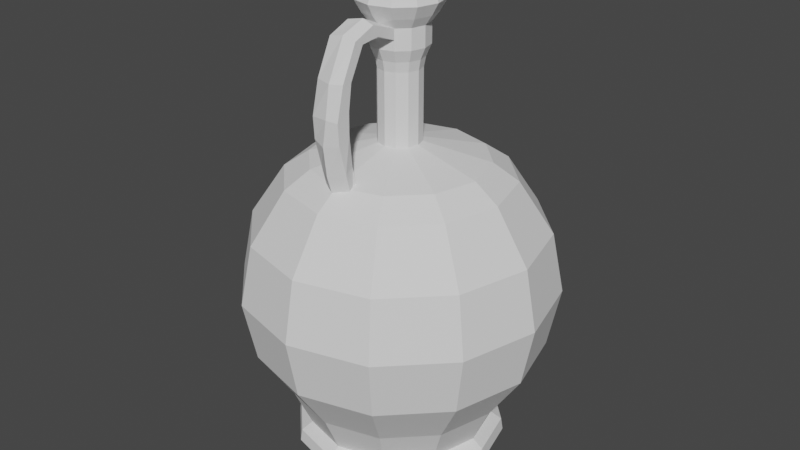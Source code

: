 # Source: vase_artifact.blend  (saved by Blender 3.3.6; exported with 4.5.12 LTS)
import bpy
from mathutils import Matrix  # noqa: F401  (used for matrix-valued properties, if any)

bpy.ops.wm.read_factory_settings(use_empty=True)
scene = bpy.context.scene
scene.name = 'Scene'

# ---- collections
col_collection = bpy.data.collections.new('Collection'); scene.collection.children.link(col_collection)

# ---- world
world_world = bpy.data.worlds.new('World'); scene.world = world_world
world_world.use_nodes = True; world_world.node_tree.nodes.clear()
_N = world_world.node_tree.nodes; _L = world_world.node_tree.links
n0 = _N.new('ShaderNodeOutputWorld'); n0.name = 'World Output'; n0.location = (300, 300)
n1 = _N.new('ShaderNodeBackground'); n1.name = 'Background'; n1.location = (10, 300)
n1.inputs[0].default_value = (0.05088, 0.05088, 0.05088, 1.0)
_L.new(n1.outputs[0], n0.inputs[0])
n0.is_active_output = True
world_world.color = (0.05088, 0.05088, 0.05088)
world_world.use_sun_shadow = False
world_world.sun_shadow_jitter_overblur = 0.0

# ---- meshes
me_sphere = bpy.data.meshes.new('Sphere')
me_sphere.from_pydata([(0.0, 0.7071, 0.7071), (0.06826, 0.1182, 0.9237), (0.3536, 0.6124, 0.7071), (0.4619, 0.8001, 0.3827), (0.5, 0.866, 0.0), (0.4619, 0.8001, -0.3827), (0.3536, 0.6124, -0.7071), (0.2997, 0.5191, -0.9494), (0.1182, 0.06826, 0.9237), (0.6124, 0.3536, 0.7071), (0.8001, 0.4619, 0.3827), (0.866, 0.5, 0.0), (0.8001, 0.4619, -0.3827), (0.6124, 0.3536, -0.7071), (0.5191, 0.2997, -0.9494), (0.1365, -1.918e-09, 0.9237), (0.7071, -2.98e-08, 0.7071), (0.9239, -2.98e-08, 0.3827), (1.0, 0.0, 0.0), (0.9239, -2.98e-08, -0.3827), (0.7071, -2.98e-08, -0.7071), (0.5994, -2.692e-08, -0.9494), (0.1182, -0.06826, 0.9237), (0.6124, -0.3536, 0.7071), (0.8001, -0.4619, 0.3827), (0.866, -0.5, 0.0), (0.8001, -0.4619, -0.3827), (0.6124, -0.3536, -0.7071), (0.5191, -0.2997, -0.9494), (0.06826, -0.1182, 0.9237), (0.3536, -0.6124, 0.7071), (0.4619, -0.8001, 0.3827), (0.5, -0.866, 0.0), (0.4619, -0.8001, -0.3827), (0.3536, -0.6124, -0.7071), (0.2997, -0.5191, -0.9494), (1.944e-10, -0.1365, 0.9237), (-5.96e-08, -0.7071, 0.7071), (0.0, -0.9239, 0.3827), (0.0, -1.0, 0.0), (0.0, -0.9239, -0.3827), (-5.96e-08, -0.7071, -0.7071), (-3.045e-09, -0.5994, -0.9494), (-0.06826, -0.1182, 0.9237), (-0.3536, -0.6124, 0.7071), (-0.4619, -0.8001, 0.3827), (-0.5, -0.866, 0.0), (-0.4619, -0.8001, -0.3827), (-0.3536, -0.6124, -0.7071), (-0.2997, -0.5191, -0.9494), (0.2753, 0.4768, 0.8154), (-0.1182, -0.06826, 0.9237), (-0.6124, -0.3536, 0.7071), (-0.8001, -0.4619, 0.3827), (-0.866, -0.5, 0.0), (-0.8001, -0.4619, -0.3827), (-0.6124, -0.3536, -0.7071), (-0.5191, -0.2997, -0.9494), (0.3347, -0.5798, -0.9978), (-0.1365, -1.918e-09, 0.9237), (-0.7071, 1.192e-07, 0.7071), (-0.9239, -2.98e-08, 0.3827), (-1.0, 0.0, 0.0), (-0.9239, -2.98e-08, -0.3827), (-0.7071, 1.192e-07, -0.7071), (-0.5994, -2.692e-08, -0.9494), (-0.1182, 0.06826, 0.9237), (-0.6124, 0.3536, 0.7071), (-0.8001, 0.4619, 0.3827), (-0.866, 0.5, 0.0), (-0.8001, 0.4619, -0.3827), (-0.6124, 0.3536, -0.7071), (-0.5191, 0.2997, -0.9494), (-0.06826, 0.1182, 0.9237), (-0.3536, 0.6124, 0.7071), (-0.4619, 0.8001, 0.3827), (-0.5, 0.866, 0.0), (-0.4619, 0.8001, -0.3827), (-0.3536, 0.6124, -0.7071), (-0.2997, 0.5191, -0.9494), (-5.122e-09, 0.1365, 0.9237), (-2.98e-08, 0.9239, 0.3827), (0.0, 1.0, 0.0), (-2.98e-08, 0.9239, -0.3827), (1.192e-07, 0.7071, -0.7071), (-2.638e-08, 0.5994, -0.9494), (0.3168, 0.5487, -1.154), (0.5487, 0.3168, -1.154), (0.6336, -2.841e-08, -1.154), (0.5487, -0.3168, -1.154), (0.3168, -0.5487, -1.154), (-3.402e-09, -0.6336, -1.154), (-0.3168, -0.5487, -1.154), (-0.5487, -0.3168, -1.154), (-3.402e-09, -3.738e-09, -1.15), (-0.6336, -2.841e-08, -1.154), (-0.5487, 0.3168, -1.154), (-0.3168, 0.5487, -1.154), (-2.807e-08, 0.6336, -1.154), (-0.5798, -0.3347, -0.9978), (-0.6695, -2.992e-08, -0.9978), (-2.995e-08, 0.6695, -0.9978), (0.3347, 0.5798, -0.9978), (0.5798, -0.3347, -0.9978), (-3.877e-09, -0.6695, -0.9978), (-0.3347, -0.5798, -0.9978), (-0.5798, 0.3347, -0.9978), (-0.3347, 0.5798, -0.9978), (0.5798, 0.3347, -0.9978), (0.6695, -2.992e-08, -0.9978), (0.3407, -0.5901, -1.076), (-0.6814, -3.057e-08, -1.076), (0.3407, 0.5901, -1.076), (0.5901, -0.3407, -1.076), (-0.3407, -0.5901, -1.076), (-0.3407, 0.5901, -1.076), (0.6814, -3.057e-08, -1.076), (-0.5901, -0.3407, -1.076), (-2.982e-08, 0.6814, -1.076), (-3.284e-09, -0.6814, -1.076), (-0.5901, 0.3407, -1.076), (0.5901, 0.3407, -1.076), (0.06826, 0.1182, 1.376), (0.1182, 0.06826, 1.376), (0.1365, -1.848e-09, 1.376), (0.1182, -0.06826, 1.376), (0.06826, -0.1182, 1.376), (2.47e-10, -0.1365, 1.376), (-0.06826, -0.1182, 1.376), (0.09033, 0.1565, 1.513), (-0.1182, -0.06826, 1.376), (-0.1365, -1.848e-09, 1.376), (-0.1182, 0.06826, 1.376), (-0.06826, 0.1182, 1.376), (-5.069e-09, 0.1365, 1.376), (0.4768, 0.2753, 0.8154), (0.5505, -2.903e-08, 0.8154), (0.4768, -0.2753, 0.8154), (0.2753, -0.4768, 0.8154), (-3.946e-08, -0.5505, 0.8154), (-0.2753, -0.4768, 0.8154), (-0.4768, -0.2753, 0.8154), (-0.5505, 6.82e-08, 0.8154), (-0.4768, 0.2753, 0.8154), (-0.2753, 0.4768, 0.8154), (-4.035e-09, 0.5505, 0.8154), (0.07433, 0.1287, 1.439), (0.1287, 0.07433, 1.439), (0.1487, -2.505e-09, 1.439), (0.1287, -0.07433, 1.439), (0.07433, -0.1287, 1.439), (1.066e-10, -0.1487, 1.439), (-0.07433, -0.1287, 1.439), (0.1121, 0.1941, 1.702), (-0.1287, -0.07433, 1.439), (-0.1487, -2.505e-09, 1.439), (-0.1287, 0.07433, 1.439), (-0.07433, 0.1287, 1.439), (-5.682e-09, 0.1487, 1.439), (0.1565, 0.09033, 1.513), (0.1807, -3.989e-09, 1.513), (0.1565, -0.09033, 1.513), (0.09033, -0.1565, 1.513), (3.817e-10, -0.1807, 1.513), (-0.09033, -0.1565, 1.513), (-6.638e-09, 0.1807, 1.642), (-0.1565, -0.09033, 1.513), (-0.1807, -3.989e-09, 1.513), (-0.1565, 0.09033, 1.513), (-0.09033, 0.1565, 1.513), (-6.653e-09, 0.1807, 1.513), (0.1941, 0.1121, 1.702), (0.2242, -5.909e-09, 1.702), (0.1941, -0.1121, 1.702), (0.1121, -0.1941, 1.702), (7.618e-10, -0.2242, 1.702), (-0.1121, -0.1941, 1.702), (-0.1941, -0.1121, 1.702), (-0.2242, -5.909e-09, 1.702), (-0.1941, 0.1121, 1.702), (-0.1121, 0.1941, 1.702), (-7.967e-09, 0.2242, 1.702), (-0.1565, -0.09033, 1.642), (0.1565, 0.09033, 1.642), (0.09033, 0.1565, 1.642), (-0.09033, 0.1565, 1.642), (0.09033, -0.1565, 1.642), (-0.1565, 0.09033, 1.642), (-0.1807, -3.909e-09, 1.642), (0.1565, -0.09033, 1.642), (0.1807, -3.909e-09, 1.642), (-0.09033, -0.1565, 1.642), (0.01008, -0.1974, 1.661), (-0.1565, -0.09033, 1.577), (0.1565, 0.09033, 1.577), (-0.09033, 0.1565, 1.577), (0.09033, -0.1565, 1.577), (-0.1565, 0.09033, 1.577), (0.1565, -0.09033, 1.577), (-0.09033, -0.1565, 1.577), (-6.646e-09, 0.1807, 1.577), (0.09033, 0.1565, 1.577), (-0.1807, -3.949e-09, 1.577), (0.1807, -3.949e-09, 1.577), (3.892e-10, -0.1807, 1.577), (0.1345, 0.2329, 1.78), (0.2329, 0.1345, 1.78), (0.2689, -7.953e-09, 1.78), (0.2329, -0.1345, 1.78), (0.1345, -0.2329, 1.78), (1.047e-09, -0.2689, 1.78), (-0.1345, -0.2329, 1.78), (0.07259, 0.1257, 1.877), (-0.2329, -0.1345, 1.78), (-0.2689, -7.953e-09, 1.78), (-0.2329, 0.1345, 1.78), (-0.1345, 0.2329, 1.78), (-9.425e-09, 0.2689, 1.78), (0.1138, 0.1972, 1.877), (0.1972, 0.1138, 1.877), (0.2277, -6.382e-09, 1.877), (0.1972, -0.1138, 1.877), (0.1138, -0.1972, 1.877), (9.365e-10, -0.2277, 1.877), (-0.1138, -0.1972, 1.877), (0.04437, 0.07685, 1.598), (-0.1972, -0.1138, 1.877), (-0.2277, -6.382e-09, 1.877), (-0.1972, 0.1138, 1.877), (-0.1138, 0.1972, 1.877), (-7.929e-09, 0.2277, 1.877), (0.1257, 0.07259, 1.877), (0.1452, -3.239e-09, 1.877), (0.1257, -0.07259, 1.877), (0.07259, -0.1257, 1.877), (5.838e-10, -0.1452, 1.877), (-0.07259, -0.1257, 1.877), (0.04437, 0.07685, 0.6262), (-0.1257, -0.07259, 1.877), (-0.1452, -3.239e-09, 1.877), (-0.1257, 0.07259, 1.877), (-0.07259, 0.1257, 1.877), (-5.069e-09, 0.1452, 1.877), (0.07685, 0.04437, 1.598), (0.08874, -2.072e-09, 1.598), (0.07685, -0.04437, 1.598), (0.04437, -0.07685, 1.598), (-6.618e-10, -0.08874, 1.598), (-0.04437, -0.07685, 1.598), (-0.07685, -0.04437, 1.598), (-0.08874, -2.072e-09, 1.598), (-0.07685, 0.04437, 1.598), (-0.04437, 0.07685, 1.598), (-4.117e-09, 0.08874, 1.598), (0.07685, 0.04437, 0.6262), (0.08874, -2.374e-09, 0.6262), (0.07685, -0.04437, 0.6262), (0.04437, -0.07685, 0.6262), (-9.071e-10, -0.08874, 0.6262), (-0.04437, -0.07685, 0.6262), (-9.071e-10, 1.082e-09, 0.6253), (-0.07685, -0.04437, 0.6262), (-0.08874, -2.374e-09, 0.6262), (-0.07685, 0.04437, 0.6262), (-0.04437, 0.07685, 0.6262), (-4.362e-09, 0.08874, 0.6262), (3.892e-10, -0.3093, 1.586), (0.01664, -0.3279, 1.725), (-0.09033, -0.3293, 1.701), (0.09033, -0.3293, 1.701), (0.09033, -0.2901, 1.629), (-0.09033, -0.2901, 1.629), (-0.009265, -0.4063, 1.568), (0.0106, -0.4791, 1.667), (-0.09033, -0.4713, 1.644), (0.09033, -0.4713, 1.644), (0.09033, -0.4133, 1.616), (-0.09033, -0.4133, 1.616), (3.892e-10, -0.4734, 1.407), (0.02261, -0.61, 1.435), (-0.09033, -0.5733, 1.434), (0.09033, -0.5733, 1.434), (0.09033, -0.5089, 1.431), (-0.09033, -0.5089, 1.431), (3.892e-10, -0.5206, 1.256), (0.02261, -0.6422, 1.241), (-0.09033, -0.6219, 1.233), (0.09033, -0.6219, 1.233), (0.09033, -0.5309, 1.275), (-0.09033, -0.5309, 1.275), (3.892e-10, -0.5015, 1.12), (3.967e-10, -0.6458, 1.079), (-0.09033, -0.6136, 1.098), (0.09033, -0.6136, 1.098), (0.09033, -0.5325, 1.139), (-0.09033, -0.5325, 1.139), (3.892e-10, -0.4527, 0.7588), (3.967e-10, -0.564, 0.7173), (-0.09033, -0.5176, 0.7359), (0.09033, -0.5176, 0.7359), (0.09033, -0.4683, 0.7773), (-0.09033, -0.4683, 0.7773), (-0.09033, -0.5656, 0.9167), (3.967e-10, -0.622, 0.8982), (3.892e-10, -0.4643, 0.9396), (-0.06308, -0.482, 0.9265), (0.09033, -0.5656, 0.9167), (0.06308, -0.482, 0.9265)], [], [(81, 0, 2, 3), (43, 36, 127, 128), (111, 120, 96, 95), (84, 83, 5, 6), (82, 81, 3, 4), (145, 80, 1, 50), (85, 84, 6, 7), (83, 82, 4, 5), (6, 5, 12, 13), (4, 3, 10, 11), (50, 1, 8, 135), (7, 6, 13, 14), (5, 4, 11, 12), (3, 2, 9, 10), (22, 15, 124, 125), (112, 121, 87, 86), (14, 13, 20, 21), (12, 11, 18, 19), (10, 9, 16, 17), (73, 66, 132, 133), (115, 118, 98, 97), (13, 12, 19, 20), (11, 10, 17, 18), (135, 8, 15, 136), (19, 18, 25, 26), (17, 16, 23, 24), (15, 8, 123, 124), (110, 119, 91, 90), (20, 19, 26, 27), (18, 17, 24, 25), (136, 15, 22, 137), (21, 20, 27, 28), (113, 110, 90, 89), (27, 26, 33, 34), (25, 24, 31, 32), (137, 22, 29, 138), (28, 27, 34, 35), (26, 25, 32, 33), (24, 23, 30, 31), (8, 1, 122, 123), (32, 31, 38, 39), (138, 29, 36, 139), (35, 34, 41, 42), (33, 32, 39, 40), (31, 30, 37, 38), (66, 59, 131, 132), (114, 117, 93, 92), (34, 33, 40, 41), (42, 41, 48, 49), (40, 39, 46, 47), (38, 37, 44, 45), (29, 22, 125, 126), (117, 111, 95, 93), (41, 40, 47, 48), (39, 38, 45, 46), (139, 36, 43, 140), (45, 44, 52, 53), (80, 73, 133, 134), (118, 112, 86, 98), (48, 47, 55, 56), (46, 45, 53, 54), (140, 43, 51, 141), (49, 48, 56, 57), (47, 46, 54, 55), (116, 113, 89, 88), (56, 55, 63, 64), (54, 53, 61, 62), (141, 51, 59, 142), (57, 56, 64, 65), (55, 54, 62, 63), (53, 52, 60, 61), (36, 29, 126, 127), (142, 59, 66, 143), (65, 64, 71, 72), (63, 62, 69, 70), (61, 60, 67, 68), (59, 51, 130, 131), (119, 114, 92, 91), (64, 63, 70, 71), (62, 61, 68, 69), (72, 71, 78, 79), (70, 69, 76, 77), (68, 67, 74, 75), (51, 43, 128, 130), (120, 115, 97, 96), (71, 70, 77, 78), (69, 68, 75, 76), (143, 66, 73, 144), (1, 80, 134, 122), (121, 116, 88, 87), (78, 77, 83, 84), (76, 75, 81, 82), (144, 73, 80, 145), (79, 78, 84, 85), (77, 76, 82, 83), (75, 74, 0, 81), (94, 98, 86), (94, 86, 87), (94, 87, 88), (94, 88, 89), (94, 89, 90), (94, 90, 91), (94, 91, 92), (94, 92, 93), (94, 93, 95), (94, 95, 96), (94, 96, 97), (94, 97, 98), (14, 21, 109, 108), (72, 79, 107, 106), (42, 49, 105, 104), (21, 28, 103, 109), (85, 7, 102, 101), (57, 65, 100, 99), (49, 57, 99, 105), (28, 35, 58, 103), (35, 42, 104, 58), (79, 85, 101, 107), (7, 14, 108, 102), (65, 72, 106, 100), (108, 109, 116, 121), (106, 107, 115, 120), (104, 105, 114, 119), (109, 103, 113, 116), (101, 102, 112, 118), (99, 100, 111, 117), (105, 99, 117, 114), (103, 58, 110, 113), (58, 104, 119, 110), (107, 101, 118, 115), (102, 108, 121, 112), (100, 106, 120, 111), (125, 124, 148, 149), (128, 127, 151, 152), (131, 130, 154, 155), (124, 123, 147, 148), (134, 133, 157, 158), (127, 126, 150, 151), (122, 134, 158, 146), (130, 128, 152, 154), (123, 122, 146, 147), (133, 132, 156, 157), (126, 125, 149, 150), (132, 131, 155, 156), (74, 144, 145, 0), (67, 143, 144, 74), (60, 142, 143, 67), (52, 141, 142, 60), (44, 140, 141, 52), (37, 139, 140, 44), (30, 138, 139, 37), (23, 137, 138, 30), (16, 136, 137, 23), (9, 135, 136, 16), (2, 50, 135, 9), (0, 145, 50, 2), (152, 151, 163, 164), (155, 154, 166, 167), (148, 147, 159, 160), (158, 157, 169, 170), (151, 150, 162, 163), (146, 158, 170, 129), (154, 152, 164, 166), (147, 146, 129, 159), (157, 156, 168, 169), (150, 149, 161, 162), (156, 155, 167, 168), (149, 148, 160, 161), (188, 182, 177, 178), (190, 183, 171, 172), (165, 185, 180, 181), (192, 186, 174, 175), (184, 165, 181, 153), (182, 191, 176, 177), (183, 184, 153, 171), (185, 187, 179, 180), (186, 189, 173, 174), (187, 188, 178, 179), (189, 190, 172, 173), (191, 192, 175, 176), (174, 173, 208, 209), (179, 178, 214, 215), (173, 172, 207, 208), (176, 175, 210, 211), (178, 177, 213, 214), (172, 171, 206, 207), (181, 180, 216, 217), (175, 174, 209, 210), (153, 181, 217, 205), (177, 176, 211, 213), (171, 153, 205, 206), (180, 179, 215, 216), (196, 186, 269, 270), (198, 203, 190, 189), (197, 202, 188, 187), (196, 198, 189, 186), (195, 197, 187, 185), (194, 201, 184, 183), (193, 199, 191, 182), (201, 200, 165, 184), (186, 192, 267, 269), (200, 195, 185, 165), (203, 194, 183, 190), (202, 193, 182, 188), (167, 166, 193, 202), (160, 159, 194, 203), (170, 169, 195, 200), (163, 162, 196, 204), (129, 170, 200, 201), (166, 164, 199, 193), (159, 129, 201, 194), (169, 168, 197, 195), (162, 161, 198, 196), (168, 167, 202, 197), (161, 160, 203, 198), (164, 163, 204, 199), (206, 205, 218, 219), (216, 215, 228, 229), (209, 208, 221, 222), (215, 214, 227, 228), (208, 207, 220, 221), (211, 210, 223, 224), (214, 213, 226, 227), (207, 206, 219, 220), (217, 216, 229, 230), (210, 209, 222, 223), (205, 217, 230, 218), (213, 211, 224, 226), (229, 228, 240, 241), (222, 221, 233, 234), (228, 227, 239, 240), (221, 220, 232, 233), (224, 223, 235, 236), (227, 226, 238, 239), (220, 219, 231, 232), (230, 229, 241, 242), (223, 222, 234, 235), (218, 230, 242, 212), (226, 224, 236, 238), (219, 218, 212, 231), (234, 233, 245, 246), (240, 239, 250, 251), (233, 232, 244, 245), (236, 235, 247, 248), (239, 238, 249, 250), (232, 231, 243, 244), (242, 241, 252, 253), (235, 234, 246, 247), (212, 242, 253, 225), (238, 236, 248, 249), (231, 212, 225, 243), (241, 240, 251, 252), (251, 250, 262, 263), (245, 244, 255, 256), (248, 247, 258, 259), (250, 249, 261, 262), (244, 243, 254, 255), (253, 252, 264, 265), (247, 246, 257, 258), (225, 253, 265, 237), (249, 248, 259, 261), (243, 225, 237, 254), (252, 251, 263, 264), (246, 245, 256, 257), (265, 260, 237), (237, 260, 254), (254, 260, 255), (255, 260, 256), (256, 260, 257), (257, 260, 258), (258, 260, 259), (259, 260, 261), (261, 260, 262), (262, 260, 263), (263, 260, 264), (264, 260, 265), (270, 269, 275, 276), (266, 270, 276, 272), (199, 204, 266, 271), (192, 191, 268, 267), (191, 199, 271, 268), (204, 196, 270, 266), (274, 277, 283, 280), (277, 272, 278, 283), (267, 268, 274, 273), (271, 266, 272, 277), (268, 271, 277, 274), (269, 267, 273, 275), (282, 281, 287, 288), (278, 282, 288, 284), (275, 273, 279, 281), (272, 276, 282, 278), (276, 275, 281, 282), (273, 274, 280, 279), (284, 288, 294, 290), (287, 285, 291, 293), (279, 280, 286, 285), (283, 278, 284, 289), (280, 283, 289, 286), (281, 279, 285, 287), (305, 304, 296, 301), (303, 302, 298, 297), (288, 287, 293, 294), (285, 286, 292, 291), (289, 284, 290, 295), (286, 289, 295, 292), (301, 296, 297, 298), (296, 300, 299, 297), (302, 305, 301, 298), (306, 303, 297, 299), (304, 307, 300, 296), (307, 306, 299, 300), (294, 293, 306, 307), (290, 294, 307, 304), (293, 291, 303, 306), (292, 295, 305, 302), (291, 292, 302, 303), (295, 290, 304, 305)])
_uv = me_sphere.uv_layers.new(name='UVMap')
_uv.uv.foreach_set('vector', [0.75, 0.625, 0.75, 0.75, 0.6667, 0.75, 0.6667, 0.625, 0.1667, 0.875, 0.25, 0.875, 0.25, 0.875, 0.1667, 0.875, 1.0, 0.125, 0.9167, 0.125, 0.9167, 0.125, 1.0, 0.125, 0.75, 0.25, 0.75, 0.375, 0.6667, 0.375, 0.6667, 0.25, 0.75, 0.5, 0.75, 0.625, 0.6667, 0.625, 0.6667, 0.5, 0.75, 0.7881, 0.75, 0.875, 0.6667, 0.875, 0.6667, 0.7881, 0.75, 0.125, 0.75, 0.25, 0.6667, 0.25, 0.6667, 0.125, 0.75, 0.375, 0.75, 0.5, 0.6667, 0.5, 0.6667, 0.375, 0.6667, 0.25, 0.6667, 0.375, 0.5833, 0.375, 0.5833, 0.25, 0.6667, 0.5, 0.6667, 0.625, 0.5833, 0.625, 0.5833, 0.5, 0.6667, 0.7881, 0.6667, 0.875, 0.5833, 0.875, 0.5833, 0.7881, 0.6667, 0.125, 0.6667, 0.25, 0.5833, 0.25, 0.5833, 0.125, 0.6667, 0.375, 0.6667, 0.5, 0.5833, 0.5, 0.5833, 0.375, 0.6667, 0.625, 0.6667, 0.75, 0.5833, 0.75, 0.5833, 0.625, 0.4167, 0.875, 0.5, 0.875, 0.5, 0.875, 0.4167, 0.875, 0.6667, 0.125, 0.5833, 0.125, 0.5833, 0.125, 0.6667, 0.125, 0.5833, 0.125, 0.5833, 0.25, 0.5, 0.25, 0.5, 0.125, 0.5833, 0.375, 0.5833, 0.5, 0.5, 0.5, 0.5, 0.375, 0.5833, 0.625, 0.5833, 0.75, 0.5, 0.75, 0.5, 0.625, 0.8333, 0.875, 0.9167, 0.875, 0.9167, 0.875, 0.8333, 0.875, 0.8333, 0.125, 0.75, 0.125, 0.75, 0.125, 0.8333, 0.125, 0.5833, 0.25, 0.5833, 0.375, 0.5, 0.375, 0.5, 0.25, 0.5833, 0.5, 0.5833, 0.625, 0.5, 0.625, 0.5, 0.5, 0.5833, 0.7881, 0.5833, 0.875, 0.5, 0.875, 0.5, 0.7881, 0.5, 0.375, 0.5, 0.5, 0.4167, 0.5, 0.4167, 0.375, 0.5, 0.625, 0.5, 0.75, 0.4167, 0.75, 0.4167, 0.625, 0.5, 0.875, 0.5833, 0.875, 0.5833, 0.875, 0.5, 0.875, 0.3333, 0.125, 0.25, 0.125, 0.25, 0.125, 0.3333, 0.125, 0.5, 0.25, 0.5, 0.375, 0.4167, 0.375, 0.4167, 0.25, 0.5, 0.5, 0.5, 0.625, 0.4167, 0.625, 0.4167, 0.5, 0.5, 0.7881, 0.5, 0.875, 0.4167, 0.875, 0.4167, 0.7881, 0.5, 0.125, 0.5, 0.25, 0.4167, 0.25, 0.4167, 0.125, 0.4167, 0.125, 0.3333, 0.125, 0.3333, 0.125, 0.4167, 0.125, 0.4167, 0.25, 0.4167, 0.375, 0.3333, 0.375, 0.3333, 0.25, 0.4167, 0.5, 0.4167, 0.625, 0.3333, 0.625, 0.3333, 0.5, 0.4167, 0.7881, 0.4167, 0.875, 0.3333, 0.875, 0.3333, 0.7881, 0.4167, 0.125, 0.4167, 0.25, 0.3333, 0.25, 0.3333, 0.125, 0.4167, 0.375, 0.4167, 0.5, 0.3333, 0.5, 0.3333, 0.375, 0.4167, 0.625, 0.4167, 0.75, 0.3333, 0.75, 0.3333, 0.625, 0.5833, 0.875, 0.6667, 0.875, 0.6667, 0.875, 0.5833, 0.875, 0.3333, 0.5, 0.3333, 0.625, 0.25, 0.625, 0.25, 0.5, 0.3333, 0.7881, 0.3333, 0.875, 0.25, 0.875, 0.25, 0.7881, 0.3333, 0.125, 0.3333, 0.25, 0.25, 0.25, 0.25, 0.125, 0.3333, 0.375, 0.3333, 0.5, 0.25, 0.5, 0.25, 0.375, 0.3333, 0.625, 0.3333, 0.75, 0.25, 0.75, 0.25, 0.625, 0.9167, 0.875, 1.0, 0.875, 1.0, 0.875, 0.9167, 0.875, 0.1667, 0.125, 0.08333, 0.125, 0.08333, 0.125, 0.1667, 0.125, 0.3333, 0.25, 0.3333, 0.375, 0.25, 0.375, 0.25, 0.25, 0.25, 0.125, 0.25, 0.25, 0.1667, 0.25, 0.1667, 0.125, 0.25, 0.375, 0.25, 0.5, 0.1667, 0.5, 0.1667, 0.375, 0.25, 0.625, 0.25, 0.75, 0.1667, 0.75, 0.1667, 0.625, 0.3333, 0.875, 0.4167, 0.875, 0.4167, 0.875, 0.3333, 0.875, 0.08333, 0.125, 2.98e-08, 0.125, 2.98e-08, 0.125, 0.08333, 0.125, 0.25, 0.25, 0.25, 0.375, 0.1667, 0.375, 0.1667, 0.25, 0.25, 0.5, 0.25, 0.625, 0.1667, 0.625, 0.1667, 0.5, 0.25, 0.7881, 0.25, 0.875, 0.1667, 0.875, 0.1667, 0.7881, 0.1667, 0.625, 0.1667, 0.75, 0.08333, 0.75, 0.08333, 0.625, 0.75, 0.875, 0.8333, 0.875, 0.8333, 0.875, 0.75, 0.875, 0.75, 0.125, 0.6667, 0.125, 0.6667, 0.125, 0.75, 0.125, 0.1667, 0.25, 0.1667, 0.375, 0.08333, 0.375, 0.08333, 0.25, 0.1667, 0.5, 0.1667, 0.625, 0.08333, 0.625, 0.08333, 0.5, 0.1667, 0.7881, 0.1667, 0.875, 0.08333, 0.875, 0.08333, 0.7881, 0.1667, 0.125, 0.1667, 0.25, 0.08333, 0.25, 0.08333, 0.125, 0.1667, 0.375, 0.1667, 0.5, 0.08333, 0.5, 0.08333, 0.375, 0.5, 0.125, 0.4167, 0.125, 0.4167, 0.125, 0.5, 0.125, 0.08333, 0.25, 0.08333, 0.375, 2.98e-08, 0.375, 0.0, 0.25, 0.08333, 0.5, 0.08333, 0.625, 2.98e-08, 0.625, 0.0, 0.5, 0.08333, 0.7881, 0.08333, 0.875, 2.98e-08, 0.875, -0.001276, 0.7881, 0.08333, 0.125, 0.08333, 0.25, 0.0, 0.25, 2.98e-08, 0.125, 0.08333, 0.375, 0.08333, 0.5, 0.0, 0.5, 2.98e-08, 0.375, 0.08333, 0.625, 0.08333, 0.75, 0.0, 0.75, 2.98e-08, 0.625, 0.25, 0.875, 0.3333, 0.875, 0.3333, 0.875, 0.25, 0.875, 1.001, 0.7881, 1.0, 0.875, 0.9167, 0.875, 0.9167, 0.7881, 1.0, 0.125, 1.0, 0.25, 0.9167, 0.25, 0.9167, 0.125, 1.0, 0.375, 1.0, 0.5, 0.9167, 0.5, 0.9167, 0.375, 1.0, 0.625, 1.0, 0.75, 0.9167, 0.75, 0.9167, 0.625, 2.98e-08, 0.875, 0.08333, 0.875, 0.08333, 0.875, 2.98e-08, 0.875, 0.25, 0.125, 0.1667, 0.125, 0.1667, 0.125, 0.25, 0.125, 1.0, 0.25, 1.0, 0.375, 0.9167, 0.375, 0.9167, 0.25, 1.0, 0.5, 1.0, 0.625, 0.9167, 0.625, 0.9167, 0.5, 0.9167, 0.125, 0.9167, 0.25, 0.8333, 0.25, 0.8333, 0.125, 0.9167, 0.375, 0.9167, 0.5, 0.8333, 0.5, 0.8333, 0.375, 0.9167, 0.625, 0.9167, 0.75, 0.8333, 0.75, 0.8333, 0.625, 0.08333, 0.875, 0.1667, 0.875, 0.1667, 0.875, 0.08333, 0.875, 0.9167, 0.125, 0.8333, 0.125, 0.8333, 0.125, 0.9167, 0.125, 0.9167, 0.25, 0.9167, 0.375, 0.8333, 0.375, 0.8333, 0.25, 0.9167, 0.5, 0.9167, 0.625, 0.8333, 0.625, 0.8333, 0.5, 0.9167, 0.7881, 0.9167, 0.875, 0.8333, 0.875, 0.8333, 0.7881, 0.6667, 0.875, 0.75, 0.875, 0.75, 0.875, 0.6667, 0.875, 0.5833, 0.125, 0.5, 0.125, 0.5, 0.125, 0.5833, 0.125, 0.8333, 0.25, 0.8333, 0.375, 0.75, 0.375, 0.75, 0.25, 0.8333, 0.5, 0.8333, 0.625, 0.75, 0.625, 0.75, 0.5, 0.8333, 0.7881, 0.8333, 0.875, 0.75, 0.875, 0.75, 0.7881, 0.8333, 0.125, 0.8333, 0.25, 0.75, 0.25, 0.75, 0.125, 0.8333, 0.375, 0.8333, 0.5, 0.75, 0.5, 0.75, 0.375, 0.8333, 0.625, 0.8333, 0.75, 0.75, 0.75, 0.75, 0.625, 0.7083, 0.0, 0.75, 0.125, 0.6667, 0.125, 0.625, 0.0, 0.6667, 0.125, 0.5833, 0.125, 0.5417, 0.0, 0.5833, 0.125, 0.5, 0.125, 0.4583, 0.0, 0.5, 0.125, 0.4167, 0.125, 0.375, 0.0, 0.4167, 0.125, 0.3333, 0.125, 0.2917, 0.0, 0.3333, 0.125, 0.25, 0.125, 0.2083, 0.0, 0.25, 0.125, 0.1667, 0.125, 0.125, 0.0, 0.1667, 0.125, 0.08333, 0.125, 0.04167, 0.0, 0.08333, 0.125, 2.98e-08, 0.125, 0.9583, 0.0, 1.0, 0.125, 0.9167, 0.125, 0.875, 0.0, 0.9167, 0.125, 0.8333, 0.125, 0.7917, 0.0, 0.8333, 0.125, 0.75, 0.125, 0.5833, 0.125, 0.5, 0.125, 0.5, 0.125, 0.5833, 0.125, 0.9167, 0.125, 0.8333, 0.125, 0.8333, 0.125, 0.9167, 0.125, 0.25, 0.125, 0.1667, 0.125, 0.1667, 0.125, 0.25, 0.125, 0.5, 0.125, 0.4167, 0.125, 0.4167, 0.125, 0.5, 0.125, 0.75, 0.125, 0.6667, 0.125, 0.6667, 0.125, 0.75, 0.125, 0.08333, 0.125, 2.98e-08, 0.125, 2.98e-08, 0.125, 0.08333, 0.125, 0.1667, 0.125, 0.08333, 0.125, 0.08333, 0.125, 0.1667, 0.125, 0.4167, 0.125, 0.3333, 0.125, 0.3333, 0.125, 0.4167, 0.125, 0.3333, 0.125, 0.25, 0.125, 0.25, 0.125, 0.3333, 0.125, 0.8333, 0.125, 0.75, 0.125, 0.75, 0.125, 0.8333, 0.125, 0.6667, 0.125, 0.5833, 0.125, 0.5833, 0.125, 0.6667, 0.125, 1.0, 0.125, 0.9167, 0.125, 0.9167, 0.125, 1.0, 0.125, 0.5833, 0.125, 0.5, 0.125, 0.5, 0.125, 0.5833, 0.125, 0.9167, 0.125, 0.8333, 0.125, 0.8333, 0.125, 0.9167, 0.125, 0.25, 0.125, 0.1667, 0.125, 0.1667, 0.125, 0.25, 0.125, 0.5, 0.125, 0.4167, 0.125, 0.4167, 0.125, 0.5, 0.125, 0.75, 0.125, 0.6667, 0.125, 0.6667, 0.125, 0.75, 0.125, 0.08333, 0.125, 2.98e-08, 0.125, 2.98e-08, 0.125, 0.08333, 0.125, 0.1667, 0.125, 0.08333, 0.125, 0.08333, 0.125, 0.1667, 0.125, 0.4167, 0.125, 0.3333, 0.125, 0.3333, 0.125, 0.4167, 0.125, 0.3333, 0.125, 0.25, 0.125, 0.25, 0.125, 0.3333, 0.125, 0.8333, 0.125, 0.75, 0.125, 0.75, 0.125, 0.8333, 0.125, 0.6667, 0.125, 0.5833, 0.125, 0.5833, 0.125, 0.6667, 0.125, 1.0, 0.125, 0.9167, 0.125, 0.9167, 0.125, 1.0, 0.125, 0.4167, 0.875, 0.5, 0.875, 0.5, 0.875, 0.4167, 0.875, 0.1667, 0.875, 0.25, 0.875, 0.25, 0.875, 0.1667, 0.875, 2.98e-08, 0.875, 0.08333, 0.875, 0.08333, 0.875, 2.98e-08, 0.875, 0.5, 0.875, 0.5833, 0.875, 0.5833, 0.875, 0.5, 0.875, 0.75, 0.875, 0.8333, 0.875, 0.8333, 0.875, 0.75, 0.875, 0.25, 0.875, 0.3333, 0.875, 0.3333, 0.875, 0.25, 0.875, 0.6667, 0.875, 0.75, 0.875, 0.75, 0.875, 0.6667, 0.875, 0.08333, 0.875, 0.1667, 0.875, 0.1667, 0.875, 0.08333, 0.875, 0.5833, 0.875, 0.6667, 0.875, 0.6667, 0.875, 0.5833, 0.875, 0.8333, 0.875, 0.9167, 0.875, 0.9167, 0.875, 0.8333, 0.875, 0.3333, 0.875, 0.4167, 0.875, 0.4167, 0.875, 0.3333, 0.875, 0.9167, 0.875, 1.0, 0.875, 1.0, 0.875, 0.9167, 0.875, 0.8333, 0.75, 0.8333, 0.7881, 0.75, 0.7881, 0.75, 0.75, 0.9167, 0.75, 0.9167, 0.7881, 0.8333, 0.7881, 0.8333, 0.75, 1.0, 0.75, 1.001, 0.7881, 0.9167, 0.7881, 0.9167, 0.75, 0.08333, 0.75, 0.08333, 0.7881, -0.001276, 0.7881, 0.0, 0.75, 0.1667, 0.75, 0.1667, 0.7881, 0.08333, 0.7881, 0.08333, 0.75, 0.25, 0.75, 0.25, 0.7881, 0.1667, 0.7881, 0.1667, 0.75, 0.3333, 0.75, 0.3333, 0.7881, 0.25, 0.7881, 0.25, 0.75, 0.4167, 0.75, 0.4167, 0.7881, 0.3333, 0.7881, 0.3333, 0.75, 0.5, 0.75, 0.5, 0.7881, 0.4167, 0.7881, 0.4167, 0.75, 0.5833, 0.75, 0.5833, 0.7881, 0.5, 0.7881, 0.5, 0.75, 0.6667, 0.75, 0.6667, 0.7881, 0.5833, 0.7881, 0.5833, 0.75, 0.75, 0.75, 0.75, 0.7881, 0.6667, 0.7881, 0.6667, 0.75, 0.1667, 0.875, 0.25, 0.875, 0.25, 0.875, 0.1667, 0.875, 2.98e-08, 0.875, 0.08333, 0.875, 0.08333, 0.875, 2.98e-08, 0.875, 0.5, 0.875, 0.5833, 0.875, 0.5833, 0.875, 0.5, 0.875, 0.75, 0.875, 0.8333, 0.875, 0.8333, 0.875, 0.75, 0.875, 0.25, 0.875, 0.3333, 0.875, 0.3333, 0.875, 0.25, 0.875, 0.6667, 0.875, 0.75, 0.875, 0.75, 0.875, 0.6667, 0.875, 0.08333, 0.875, 0.1667, 0.875, 0.1667, 0.875, 0.08333, 0.875, 0.5833, 0.875, 0.6667, 0.875, 0.6667, 0.875, 0.5833, 0.875, 0.8333, 0.875, 0.9167, 0.875, 0.9167, 0.875, 0.8333, 0.875, 0.3333, 0.875, 0.4167, 0.875, 0.4167, 0.875, 0.3333, 0.875, 0.9167, 0.875, 1.0, 0.875, 1.0, 0.875, 0.9167, 0.875, 0.4167, 0.875, 0.5, 0.875, 0.5, 0.875, 0.4167, 0.875, 2.98e-08, 0.875, 0.08333, 0.875, 0.08333, 0.875, 2.98e-08, 0.875, 0.5, 0.875, 0.5833, 0.875, 0.5833, 0.875, 0.5, 0.875, 0.75, 0.875, 0.8333, 0.875, 0.8333, 0.875, 0.75, 0.875, 0.25, 0.875, 0.3333, 0.875, 0.3333, 0.875, 0.25, 0.875, 0.6667, 0.875, 0.75, 0.875, 0.75, 0.875, 0.6667, 0.875, 0.08333, 0.875, 0.1667, 0.875, 0.1667, 0.875, 0.08333, 0.875, 0.5833, 0.875, 0.6667, 0.875, 0.6667, 0.875, 0.5833, 0.875, 0.8333, 0.875, 0.9167, 0.875, 0.9167, 0.875, 0.8333, 0.875, 0.3333, 0.875, 0.4167, 0.875, 0.4167, 0.875, 0.3333, 0.875, 0.9167, 0.875, 1.0, 0.875, 1.0, 0.875, 0.9167, 0.875, 0.4167, 0.875, 0.5, 0.875, 0.5, 0.875, 0.4167, 0.875, 0.1667, 0.875, 0.25, 0.875, 0.25, 0.875, 0.1667, 0.875, 0.3333, 0.875, 0.4167, 0.875, 0.4167, 0.875, 0.3333, 0.875, 0.9167, 0.875, 1.0, 0.875, 1.0, 0.875, 0.9167, 0.875, 0.4167, 0.875, 0.5, 0.875, 0.5, 0.875, 0.4167, 0.875, 0.1667, 0.875, 0.25, 0.875, 0.25, 0.875, 0.1667, 0.875, 2.98e-08, 0.875, 0.08333, 0.875, 0.08333, 0.875, 2.98e-08, 0.875, 0.5, 0.875, 0.5833, 0.875, 0.5833, 0.875, 0.5, 0.875, 0.75, 0.875, 0.8333, 0.875, 0.8333, 0.875, 0.75, 0.875, 0.25, 0.875, 0.3333, 0.875, 0.3333, 0.875, 0.25, 0.875, 0.6667, 0.875, 0.75, 0.875, 0.75, 0.875, 0.6667, 0.875, 0.08333, 0.875, 0.1667, 0.875, 0.1667, 0.875, 0.08333, 0.875, 0.5833, 0.875, 0.6667, 0.875, 0.6667, 0.875, 0.5833, 0.875, 0.8333, 0.875, 0.9167, 0.875, 0.9167, 0.875, 0.8333, 0.875, 0.3333, 0.875, 0.3333, 0.875, 0.3333, 0.875, 0.3333, 0.875, 0.4167, 0.875, 0.5, 0.875, 0.5, 0.875, 0.4167, 0.875, 0.9167, 0.875, 1.0, 0.875, 1.0, 0.875, 0.9167, 0.875, 0.3333, 0.875, 0.4167, 0.875, 0.4167, 0.875, 0.3333, 0.875, 0.8333, 0.875, 0.9167, 0.875, 0.9167, 0.875, 0.8333, 0.875, 0.5833, 0.875, 0.6667, 0.875, 0.6667, 0.875, 0.5833, 0.875, 0.08333, 0.875, 0.1667, 0.875, 0.1667, 0.875, 0.08333, 0.875, 0.6667, 0.875, 0.75, 0.875, 0.75, 0.875, 0.6667, 0.875, 0.3333, 0.875, 0.25, 0.875, 0.25, 0.875, 0.3333, 0.875, 0.75, 0.875, 0.8333, 0.875, 0.8333, 0.875, 0.75, 0.875, 0.5, 0.875, 0.5833, 0.875, 0.5833, 0.875, 0.5, 0.875, 2.98e-08, 0.875, 0.08333, 0.875, 0.08333, 0.875, 2.98e-08, 0.875, 2.98e-08, 0.875, 0.08333, 0.875, 0.08333, 0.875, 2.98e-08, 0.875, 0.5, 0.875, 0.5833, 0.875, 0.5833, 0.875, 0.5, 0.875, 0.75, 0.875, 0.8333, 0.875, 0.8333, 0.875, 0.75, 0.875, 0.25, 0.875, 0.3333, 0.875, 0.3333, 0.875, 0.25, 0.875, 0.6667, 0.875, 0.75, 0.875, 0.75, 0.875, 0.6667, 0.875, 0.08333, 0.875, 0.1667, 0.875, 0.1667, 0.875, 0.08333, 0.875, 0.5833, 0.875, 0.6667, 0.875, 0.6667, 0.875, 0.5833, 0.875, 0.8333, 0.875, 0.9167, 0.875, 0.9167, 0.875, 0.8333, 0.875, 0.3333, 0.875, 0.4167, 0.875, 0.4167, 0.875, 0.3333, 0.875, 0.9167, 0.875, 1.0, 0.875, 1.0, 0.875, 0.9167, 0.875, 0.4167, 0.875, 0.5, 0.875, 0.5, 0.875, 0.4167, 0.875, 0.1667, 0.875, 0.25, 0.875, 0.25, 0.875, 0.1667, 0.875, 0.5833, 0.875, 0.6667, 0.875, 0.6667, 0.875, 0.5833, 0.875, 0.8333, 0.875, 0.9167, 0.875, 0.9167, 0.875, 0.8333, 0.875, 0.3333, 0.875, 0.4167, 0.875, 0.4167, 0.875, 0.3333, 0.875, 0.9167, 0.875, 1.0, 0.875, 1.0, 0.875, 0.9167, 0.875, 0.4167, 0.875, 0.5, 0.875, 0.5, 0.875, 0.4167, 0.875, 0.1667, 0.875, 0.25, 0.875, 0.25, 0.875, 0.1667, 0.875, 2.98e-08, 0.875, 0.08333, 0.875, 0.08333, 0.875, 2.98e-08, 0.875, 0.5, 0.875, 0.5833, 0.875, 0.5833, 0.875, 0.5, 0.875, 0.75, 0.875, 0.8333, 0.875, 0.8333, 0.875, 0.75, 0.875, 0.25, 0.875, 0.3333, 0.875, 0.3333, 0.875, 0.25, 0.875, 0.6667, 0.875, 0.75, 0.875, 0.75, 0.875, 0.6667, 0.875, 0.08333, 0.875, 0.1667, 0.875, 0.1667, 0.875, 0.08333, 0.875, 0.8333, 0.875, 0.9167, 0.875, 0.9167, 0.875, 0.8333, 0.875, 0.3333, 0.875, 0.4167, 0.875, 0.4167, 0.875, 0.3333, 0.875, 0.9167, 0.875, 1.0, 0.875, 1.0, 0.875, 0.9167, 0.875, 0.4167, 0.875, 0.5, 0.875, 0.5, 0.875, 0.4167, 0.875, 0.1667, 0.875, 0.25, 0.875, 0.25, 0.875, 0.1667, 0.875, 2.98e-08, 0.875, 0.08333, 0.875, 0.08333, 0.875, 2.98e-08, 0.875, 0.5, 0.875, 0.5833, 0.875, 0.5833, 0.875, 0.5, 0.875, 0.75, 0.875, 0.8333, 0.875, 0.8333, 0.875, 0.75, 0.875, 0.25, 0.875, 0.3333, 0.875, 0.3333, 0.875, 0.25, 0.875, 0.6667, 0.875, 0.75, 0.875, 0.75, 0.875, 0.6667, 0.875, 0.08333, 0.875, 0.1667, 0.875, 0.1667, 0.875, 0.08333, 0.875, 0.5833, 0.875, 0.6667, 0.875, 0.6667, 0.875, 0.5833, 0.875, 0.3333, 0.875, 0.4167, 0.875, 0.4167, 0.875, 0.3333, 0.875, 0.9167, 0.875, 1.0, 0.875, 1.0, 0.875, 0.9167, 0.875, 0.4167, 0.875, 0.5, 0.875, 0.5, 0.875, 0.4167, 0.875, 0.1667, 0.875, 0.25, 0.875, 0.25, 0.875, 0.1667, 0.875, 2.98e-08, 0.875, 0.08333, 0.875, 0.08333, 0.875, 2.98e-08, 0.875, 0.5, 0.875, 0.5833, 0.875, 0.5833, 0.875, 0.5, 0.875, 0.75, 0.875, 0.8333, 0.875, 0.8333, 0.875, 0.75, 0.875, 0.25, 0.875, 0.3333, 0.875, 0.3333, 0.875, 0.25, 0.875, 0.6667, 0.875, 0.75, 0.875, 0.75, 0.875, 0.6667, 0.875, 0.08333, 0.875, 0.1667, 0.875, 0.1667, 0.875, 0.08333, 0.875, 0.5833, 0.875, 0.6667, 0.875, 0.6667, 0.875, 0.5833, 0.875, 0.8333, 0.875, 0.9167, 0.875, 0.9167, 0.875, 0.8333, 0.875, 0.9167, 0.875, 1.0, 0.875, 1.0, 0.875, 0.9167, 0.875, 0.4167, 0.875, 0.5, 0.875, 0.5, 0.875, 0.4167, 0.875, 0.1667, 0.875, 0.25, 0.875, 0.25, 0.875, 0.1667, 0.875, 2.98e-08, 0.875, 0.08333, 0.875, 0.08333, 0.875, 2.98e-08, 0.875, 0.5, 0.875, 0.5833, 0.875, 0.5833, 0.875, 0.5, 0.875, 0.75, 0.875, 0.8333, 0.875, 0.8333, 0.875, 0.75, 0.875, 0.25, 0.875, 0.3333, 0.875, 0.3333, 0.875, 0.25, 0.875, 0.6667, 0.875, 0.75, 0.875, 0.75, 0.875, 0.6667, 0.875, 0.08333, 0.875, 0.1667, 0.875, 0.1667, 0.875, 0.08333, 0.875, 0.5833, 0.875, 0.6667, 0.875, 0.6667, 0.875, 0.5833, 0.875, 0.8333, 0.875, 0.9167, 0.875, 0.9167, 0.875, 0.8333, 0.875, 0.3333, 0.875, 0.4167, 0.875, 0.4167, 0.875, 0.3333, 0.875, 0.75, 0.875, 0.7083, 1.0, 0.6667, 0.875, 0.6667, 0.875, 0.625, 1.0, 0.5833, 0.875, 0.5833, 0.875, 0.5417, 1.0, 0.5, 0.875, 0.5, 0.875, 0.4583, 1.0, 0.4167, 0.875, 0.4167, 0.875, 0.375, 1.0, 0.3333, 0.875, 0.3333, 0.875, 0.2917, 1.0, 0.25, 0.875, 0.25, 0.875, 0.2083, 1.0, 0.1667, 0.875, 0.1667, 0.875, 0.125, 1.0, 0.08333, 0.875, 0.08333, 0.875, 0.04167, 1.0, 2.98e-08, 0.875, 1.0, 0.875, 0.9583, 1.0, 0.9167, 0.875, 0.9167, 0.875, 0.875, 1.0, 0.8333, 0.875, 0.8333, 0.875, 0.7917, 1.0, 0.75, 0.875, 0.3333, 0.875, 0.3333, 0.875, 0.3333, 0.875, 0.3333, 0.875, 0.25, 0.875, 0.3333, 0.875, 0.3333, 0.875, 0.25, 0.875, 0.1667, 0.875, 0.25, 0.875, 0.25, 0.875, 0.1667, 0.875, 0.25, 0.875, 0.1667, 0.875, 0.1667, 0.875, 0.25, 0.875, 0.1667, 0.875, 0.1667, 0.875, 0.1667, 0.875, 0.1667, 0.875, 0.25, 0.875, 0.3333, 0.875, 0.3333, 0.875, 0.25, 0.875, 0.1667, 0.875, 0.1667, 0.875, 0.1667, 0.875, 0.1667, 0.875, 0.1667, 0.875, 0.25, 0.875, 0.25, 0.875, 0.1667, 0.875, 0.25, 0.875, 0.1667, 0.875, 0.1667, 0.875, 0.25, 0.875, 0.1667, 0.875, 0.25, 0.875, 0.25, 0.875, 0.1667, 0.875, 0.1667, 0.875, 0.1667, 0.875, 0.1667, 0.875, 0.1667, 0.875, 0.3333, 0.875, 0.25, 0.875, 0.25, 0.875, 0.3333, 0.875, 0.3333, 0.875, 0.3333, 0.875, 0.3333, 0.875, 0.3333, 0.875, 0.25, 0.875, 0.3333, 0.875, 0.3333, 0.875, 0.25, 0.875, 0.3333, 0.875, 0.25, 0.875, 0.25, 0.875, 0.3333, 0.875, 0.25, 0.875, 0.3333, 0.875, 0.3333, 0.875, 0.25, 0.875, 0.3333, 0.875, 0.3333, 0.875, 0.3333, 0.875, 0.3333, 0.875, 0.25, 0.875, 0.1667, 0.875, 0.1667, 0.875, 0.25, 0.875, 0.25, 0.875, 0.3333, 0.875, 0.3333, 0.875, 0.25, 0.875, 0.3333, 0.875, 0.25, 0.875, 0.25, 0.875, 0.3333, 0.875, 0.25, 0.875, 0.1667, 0.875, 0.1667, 0.875, 0.25, 0.875, 0.1667, 0.875, 0.25, 0.875, 0.25, 0.875, 0.1667, 0.875, 0.1667, 0.875, 0.1667, 0.875, 0.1667, 0.875, 0.1667, 0.875, 0.3333, 0.875, 0.25, 0.875, 0.25, 0.875, 0.3333, 0.875, 0.1667, 0.875, 0.25, 0.875, 0.25, 0.875, 0.1667, 0.875, 0.25, 0.875, 0.1667, 0.875, 0.1667, 0.875, 0.25, 0.875, 0.3333, 0.875, 0.3333, 0.875, 0.3333, 0.875, 0.3333, 0.875, 0.25, 0.875, 0.1667, 0.875, 0.1667, 0.875, 0.25, 0.875, 0.1667, 0.875, 0.25, 0.875, 0.25, 0.875, 0.1667, 0.875, 0.1667, 0.875, 0.1667, 0.875, 0.1667, 0.875, 0.1667, 0.875, 0.1667, 0.875, 0.25, 0.875, 0.25, 0.875, 0.1667, 0.875, 0.25, 0.875, 0.3333, 0.875, 0.3333, 0.875, 0.25, 0.875, 0.1667, 0.875, 0.1667, 0.875, 0.1667, 0.875, 0.1667, 0.875, 0.3333, 0.875, 0.25, 0.875, 0.25, 0.875, 0.3333, 0.875, 0.25, 0.875, 0.3333, 0.875, 0.3333, 0.875, 0.25, 0.875, 0.3333, 0.875, 0.3333, 0.875, 0.3333, 0.875, 0.3333, 0.875, 0.3333, 0.875, 0.3333, 0.875, 0.3333, 0.875, 0.3333, 0.875, 0.25, 0.875, 0.3333, 0.875, 0.3333, 0.875, 0.25, 0.875, 0.3333, 0.875, 0.25, 0.875, 0.25, 0.875, 0.3333, 0.875, 0.1667, 0.875, 0.1667, 0.875, 0.1667, 0.875, 0.1667, 0.875, 0.25, 0.875, 0.1667, 0.875, 0.1667, 0.875, 0.25, 0.875, 0.1667, 0.875, 0.25, 0.875, 0.25, 0.875, 0.1667, 0.875])
me_sphere.update()

# ---- objects
ob_sphere = bpy.data.objects.new('Sphere', me_sphere)

# ---- transforms, parenting, visibility, modifiers, constraints
ob_sphere.location = (0.0, 0.0, 0.9896)

# ---- collection membership
col_collection.objects.link(ob_sphere)

# ---- scene / render settings (as saved in the file)
scene.frame_start = 1; scene.frame_end = 250; scene.frame_set(1)
scene.render.engine = 'BLENDER_EEVEE_NEXT'
scene.cycles.sampling_pattern = 'TABULATED_SOBOL'
scene.cycles.use_light_tree = False
scene.view_settings.view_transform = 'Filmic'
bpy.context.view_layer.update()

# ---- added for rendering (the .blend has no active camera and no usable light): camera, sun
cam_auto = bpy.data.cameras.new('AutoCamera')
cam_auto.lens = 50.0
cam_auto.sensor_width = 36.0
cam_auto.clip_end = 1000.0
ob_auto_camera = bpy.data.objects.new('AutoCamera', cam_auto)
scene.collection.objects.link(ob_auto_camera)
ob_auto_camera.location = (3.83536, -4.60243, 4.41932)
ob_auto_camera.rotation_euler = (1.09748, -7.21219e-08, 0.694738)
scene.camera = ob_auto_camera
light_auto_sun = bpy.data.lights.new('AutoSun', 'SUN')
light_auto_sun.energy = 3.0
light_auto_sun.angle = 0.0523599
ob_auto_sun = bpy.data.objects.new('AutoSun', light_auto_sun)
scene.collection.objects.link(ob_auto_sun)
ob_auto_sun.rotation_euler = (0.872665, 0.174533, 0.523599)
bpy.context.view_layer.update()
